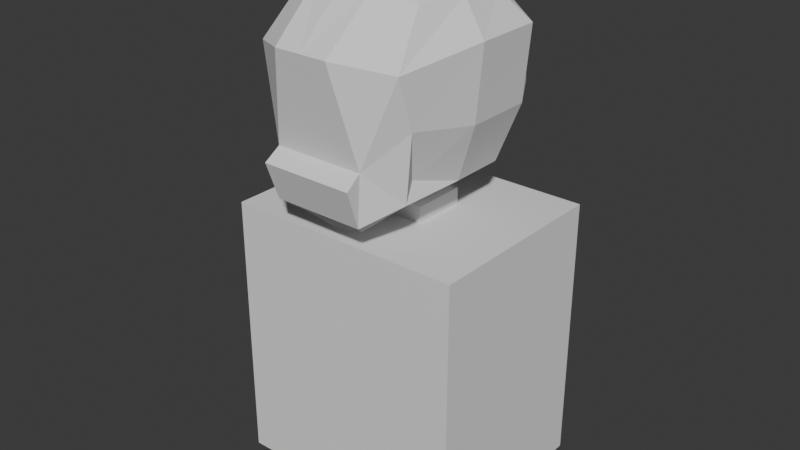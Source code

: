 # Source: le_main_character_model.blend  (saved by Blender 4.4.32; exported with 4.5.12 LTS)
import bpy
from mathutils import Matrix  # noqa: F401  (used for matrix-valued properties, if any)

bpy.ops.wm.read_factory_settings(use_empty=True)
scene = bpy.context.scene
scene.name = 'Scene'

# ---- collections
col_collection = bpy.data.collections.new('Collection'); scene.collection.children.link(col_collection)

# ---- world
world_world = bpy.data.worlds.new('World'); scene.world = world_world
world_world.use_nodes = True; world_world.node_tree.nodes.clear()
_N = world_world.node_tree.nodes; _L = world_world.node_tree.links
n0 = _N.new('ShaderNodeOutputWorld'); n0.name = 'World Output'; n0.location = (300, 300)
n1 = _N.new('ShaderNodeBackground'); n1.name = 'Background'; n1.location = (10, 300)
n1.inputs[0].default_value = (0.05088, 0.05088, 0.05088, 1.0)
_L.new(n1.outputs[0], n0.inputs[0])
n0.is_active_output = True
world_world.color = (0.05088, 0.05088, 0.05088)
world_world.sun_shadow_jitter_overblur = 0.0

# ---- meshes
me_cube_002 = bpy.data.meshes.new('Cube.002')
me_cube_002.from_pydata([(-7.801, 8.194, 21.18), (-7.801, 8.194, -21.18), (8.432, 7.581, 21.18), (8.432, 7.581, -21.18), (-8.432, -7.581, 21.18), (-8.432, -7.581, -21.18), (7.801, -8.194, 21.18), (7.801, -8.194, -21.18), (-2.342, -2.106, 21.18), (-2.167, 2.276, 21.18), (2.342, 2.106, 21.18), (2.167, -2.276, 21.18), (-2.342, -2.106, 23.68), (-2.167, 2.276, 23.68), (2.342, 2.106, 23.68), (2.167, -2.276, 23.68)], [], [(5, 1, 3, 7), (7, 6, 4, 5), (5, 4, 0, 1), (1, 0, 2, 3), (3, 2, 6, 7), (0, 4, 8, 9), (8, 11, 15, 12), (6, 2, 10, 11), (4, 6, 11, 8), (2, 0, 9, 10), (13, 12, 15, 14), (9, 8, 12, 13), (11, 10, 14, 15), (10, 9, 13, 14)])
_uv = me_cube_002.uv_layers.new(name='UVMap')
_uv.uv.foreach_set('vector', [0.375, 0.0, 0.625, 0.0, 0.625, 0.25, 0.375, 0.25, 0.375, 0.25, 0.625, 0.25, 0.625, 0.5, 0.375, 0.5, 0.375, 0.5, 0.625, 0.5, 0.625, 0.75, 0.375, 0.75, 0.375, 0.75, 0.625, 0.75, 0.625, 1.0, 0.375, 1.0, 0.125, 0.5, 0.375, 0.5, 0.375, 0.75, 0.125, 0.75, 0.625, 0.75, 0.625, 0.5, 0.625, 0.5, 0.625, 0.75, 0.625, 0.5, 0.625, 0.25, 0.625, 0.25, 0.625, 0.5, 0.375, 0.75, 0.375, 0.5, 0.375, 0.5, 0.375, 0.75, 0.625, 0.5, 0.625, 0.25, 0.625, 0.25, 0.625, 0.5, 0.625, 1.0, 0.625, 0.75, 0.625, 0.75, 0.625, 1.0, 0.625, 0.5, 0.875, 0.5, 0.875, 0.75, 0.625, 0.75, 0.625, 0.75, 0.625, 0.5, 0.625, 0.5, 0.625, 0.75, 0.375, 0.75, 0.375, 0.5, 0.375, 0.5, 0.375, 0.75, 0.625, 1.0, 0.625, 0.75, 0.625, 0.75, 0.625, 1.0])
me_cube_002.update()
me_cube = bpy.data.meshes.new('Cube')
me_cube.from_pydata([(0.4538, -0.4226, -0.5199), (0.4538, -0.2959, 0.4492), (0.4538, 0.5729, -0.5729), (0.4538, 0.5228, 0.5081), (0.5028, 0.687, -0.687), (0.2166, 0.626, 0.6045), (0.5442, 0.8078, 0.1727), (0.5442, 0.687, -0.2022), (0.5265, -0.2022, -0.684), (0.5265, 0.2022, -0.684), (0.5442, 0.2051, 0.5131), (0.5442, -0.1226, 0.4866), (0.5442, -0.4418, 0.2023), (0.5442, -0.4925, -0.1997), (0.2614, -0.503, -0.6012), (0.2365, -0.3927, 0.5571), (0.2208, 0.2528, 0.7429), (0.2208, -0.1703, 0.7164), (0.2208, 0.2499, -0.8472), (0.2208, -0.2499, -0.8472), (0.2991, -0.6833, -0.1548), (0.2441, -0.599, 0.2555), (0.679, 0.2499, -0.2552), (0.679, -0.2499, -0.2552), (0.7262, 0.2499, 0.2788), (0.7262, -0.2499, 0.2788), (0.3349, 0.9168, -0.4421), (0.1979, 1.038, 0.2493), (0.0, 0.6369, 0.6222), (0.0, -0.5367, -0.6339), (0.0, -0.41, 0.5632), (0.0, 0.2528, 0.7429), (0.0, -0.1703, 0.7164), (0.0, 0.2499, -0.8854), (0.0, -0.2499, -0.8854), (0.0, -0.7223, -0.1697), (0.0, -0.6217, 0.2538), (0.0, 0.9168, -0.4421), (0.0, 1.038, 0.2493), (0.3362, 0.9391, -0.802), (0.2275, 0.7899, -0.9161), (0.0, 1.036, -0.5233), (0.3416, 1.036, -0.5233), (0.0, 0.9391, -0.802), (0.0, 0.7899, -0.9543)], [], [(27, 5, 3, 6), (25, 11, 1, 12), (19, 8, 0, 14), (11, 17, 15, 1), (3, 5, 16, 10), (10, 16, 17, 11), (34, 19, 14, 29), (4, 18, 40, 39), (33, 18, 19, 34), (4, 2, 9, 18), (18, 9, 8, 19), (0, 13, 20, 14), (13, 12, 21, 20), (12, 1, 15, 21), (8, 23, 13, 0), (23, 25, 12, 13), (2, 7, 22, 9), (9, 22, 23, 8), (7, 6, 24, 22), (22, 24, 25, 23), (6, 3, 10, 24), (24, 10, 11, 25), (4, 26, 7, 2), (26, 27, 6, 7), (18, 33, 44, 40), (37, 38, 27, 26), (38, 28, 5, 27), (20, 21, 36, 35), (16, 31, 32, 17), (17, 32, 30, 15), (21, 15, 30, 36), (14, 20, 35, 29), (5, 28, 31, 16), (43, 39, 40, 44), (43, 41, 42, 39), (37, 26, 42, 41), (26, 4, 39, 42)])
_uv = me_cube.uv_layers.new(name='UVMap')
_uv.uv.foreach_set('vector', [0.5417, 0.4167, 0.625, 0.4167, 0.625, 0.5, 0.5417, 0.5, 0.5417, 0.6667, 0.625, 0.6667, 0.625, 0.75, 0.5417, 0.75, 0.2917, 0.6667, 0.375, 0.6667, 0.375, 0.75, 0.2917, 0.75, 0.625, 0.6667, 0.7083, 0.6667, 0.7083, 0.75, 0.625, 0.75, 0.625, 0.5, 0.7083, 0.5, 0.7083, 0.5833, 0.625, 0.5833, 0.625, 0.5833, 0.7083, 0.5833, 0.7083, 0.6667, 0.625, 0.6667, 0.25, 0.6667, 0.2917, 0.6667, 0.2917, 0.75, 0.25, 0.75, 0.2917, 0.5, 0.2917, 0.5833, 0.2917, 0.5833, 0.2917, 0.5, 0.25, 0.5833, 0.2917, 0.5833, 0.2917, 0.6667, 0.25, 0.6667, 0.2917, 0.5, 0.375, 0.5, 0.375, 0.5833, 0.2917, 0.5833, 0.2917, 0.5833, 0.375, 0.5833, 0.375, 0.6667, 0.2917, 0.6667, 0.375, 0.75, 0.4583, 0.75, 0.4583, 0.8333, 0.375, 0.8333, 0.4583, 0.75, 0.5417, 0.75, 0.5431, 0.8333, 0.4583, 0.8333, 0.5417, 0.75, 0.625, 0.75, 0.625, 0.8333, 0.5431, 0.8333, 0.375, 0.6667, 0.4583, 0.6667, 0.4583, 0.75, 0.375, 0.75, 0.4583, 0.6667, 0.5417, 0.6667, 0.5417, 0.75, 0.4583, 0.75, 0.375, 0.5, 0.4583, 0.5, 0.4583, 0.5833, 0.375, 0.5833, 0.375, 0.5833, 0.4583, 0.5833, 0.4583, 0.6667, 0.375, 0.6667, 0.4583, 0.5, 0.5417, 0.5, 0.5417, 0.5833, 0.4583, 0.5833, 0.4583, 0.5833, 0.5417, 0.5833, 0.5417, 0.6667, 0.4583, 0.6667, 0.5417, 0.5, 0.625, 0.5, 0.625, 0.5833, 0.5417, 0.5833, 0.5417, 0.5833, 0.625, 0.5833, 0.625, 0.6667, 0.5417, 0.6667, 0.375, 0.4167, 0.4583, 0.4167, 0.4583, 0.5, 0.375, 0.5, 0.4583, 0.4167, 0.5417, 0.4167, 0.5417, 0.5, 0.4583, 0.5, 0.2917, 0.5833, 0.25, 0.5833, 0.25, 0.5833, 0.2917, 0.5833, 0.4583, 0.375, 0.5417, 0.375, 0.5417, 0.4167, 0.4583, 0.4167, 0.5417, 0.375, 0.625, 0.375, 0.625, 0.4167, 0.5417, 0.4167, 0.4583, 0.8333, 0.5431, 0.8333, 0.5417, 0.875, 0.4583, 0.875, 0.7083, 0.5833, 0.75, 0.5833, 0.75, 0.6667, 0.7083, 0.6667, 0.7083, 0.6667, 0.75, 0.6667, 0.75, 0.75, 0.7083, 0.75, 0.5431, 0.8333, 0.625, 0.8333, 0.625, 0.875, 0.5417, 0.875, 0.375, 0.8333, 0.4583, 0.8333, 0.4583, 0.875, 0.375, 0.875, 0.7083, 0.5, 0.75, 0.5, 0.75, 0.5833, 0.7083, 0.5833, 0.25, 0.5, 0.2917, 0.5, 0.2917, 0.5833, 0.25, 0.5833, 0.375, 0.375, 0.4583, 0.375, 0.4583, 0.4167, 0.375, 0.4167, 0.4583, 0.375, 0.4583, 0.4167, 0.4583, 0.4167, 0.4583, 0.375, 0.4583, 0.4167, 0.375, 0.4167, 0.375, 0.4167, 0.4583, 0.4167])
me_cube.update()

# ---- objects
ob_empty = bpy.data.objects.new('Empty', None)
ob_cube = bpy.data.objects.new('Cube', me_cube_002)
ob_empty_001 = bpy.data.objects.new('Empty.001', None)
ob_cube_001 = bpy.data.objects.new('Cube.001', me_cube)

# ---- transforms, parenting, visibility, modifiers, constraints
ob_empty.location = (-1.99, -0.8896, 1.786)
ob_empty.rotation_euler = (1.571, -0.0, 1.571)
ob_empty.scale = (-1.0, 1.0, 1.0)
ob_empty.empty_display_type = 'IMAGE'
ob_empty.empty_display_size = 5.0
ob_empty.use_empty_image_alpha = True
ob_empty.color = (1.0, 1.0, 1.0, 0.299)
ob_cube.location = (0.0, 0.171, 2.269)
ob_cube.rotation_euler = (0.0, -0.0, -1.532)
ob_cube.scale = (0.03615, 0.04622, 0.01983)
ob_empty_001.location = (0.846, 1.459, 1.786)
ob_empty_001.rotation_euler = (1.571, -0.0, 3.142)
ob_empty_001.empty_display_type = 'IMAGE'
ob_empty_001.empty_display_size = 5.0
ob_empty_001.use_empty_image_alpha = True
ob_empty_001.color = (1.0, 1.0, 1.0, 0.2992)
ob_cube_001.location = (0.0, 0.1847, 3.125)
ob_cube_001.scale = (0.4076, -0.4076, 0.4076)
_m = ob_cube_001.modifiers.new('Mirror', 'MIRROR')
_m.use_clip = True

# ---- collection membership
col_collection.objects.link(ob_empty)
col_collection.objects.link(ob_cube)
col_collection.objects.link(ob_empty_001)
col_collection.objects.link(ob_cube_001)

# ---- scene / render settings (as saved in the file)
scene.frame_start = 1; scene.frame_end = 250; scene.frame_set(0)
scene.render.engine = 'BLENDER_EEVEE_NEXT'
bpy.context.view_layer.update()

# ---- added for rendering (the .blend has no active camera and no usable light): camera, sun
cam_auto = bpy.data.cameras.new('AutoCamera')
cam_auto.lens = 50.0
cam_auto.sensor_width = 36.0
cam_auto.clip_end = 1000.0
ob_auto_camera = bpy.data.objects.new('AutoCamera', cam_auto)
scene.collection.objects.link(ob_auto_camera)
ob_auto_camera.location = (1.76346, -1.99009, 4.04881)
ob_auto_camera.rotation_euler = (1.09748, -7.21219e-08, 0.694738)
scene.camera = ob_auto_camera
light_auto_sun = bpy.data.lights.new('AutoSun', 'SUN')
light_auto_sun.energy = 3.0
light_auto_sun.angle = 0.0523599
ob_auto_sun = bpy.data.objects.new('AutoSun', light_auto_sun)
scene.collection.objects.link(ob_auto_sun)
ob_auto_sun.rotation_euler = (0.872665, 0.174533, 0.523599)
bpy.context.view_layer.update()
